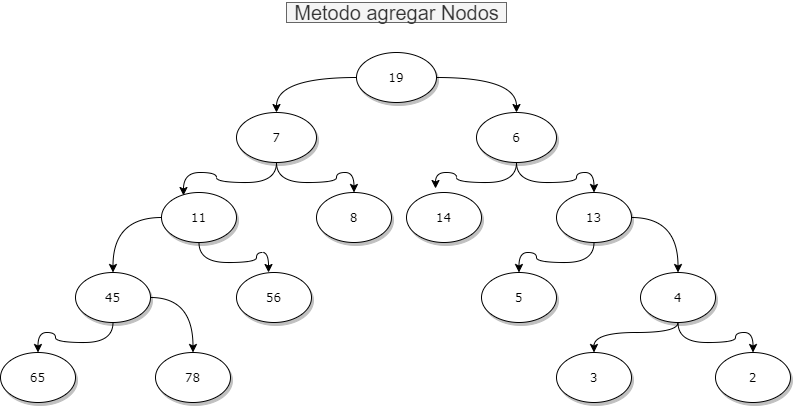

The diagram above was exported from draw.io. Its source (the exported page's mxGraphModel, read from the mxfile embedded in the PNG):
<mxGraphModel dx="-414" dy="777" grid="1" gridSize="10" guides="1" tooltips="1" connect="1" arrows="1" fold="1" page="1" pageScale="1" pageWidth="1654" pageHeight="1169" math="0" shadow="0">
  <root>
    <mxCell id="LhwfI4MzqwiTqRWjehgQ-0" />
    <mxCell id="LhwfI4MzqwiTqRWjehgQ-1" parent="LhwfI4MzqwiTqRWjehgQ-0" />
    <mxCell id="w0EJKrZ429gt0g1r--3H-0" value="&lt;font style=&quot;font-size: 20px&quot;&gt;Metodo agregar Nodos&lt;/font&gt;" style="text;html=1;align=center;verticalAlign=middle;resizable=0;points=[];autosize=1;fillColor=#f5f5f5;strokeColor=#666666;fontColor=#333333;" vertex="1" parent="LhwfI4MzqwiTqRWjehgQ-1">
      <mxGeometry x="2371" y="320" width="220" height="20" as="geometry" />
    </mxCell>
    <mxCell id="w0EJKrZ429gt0g1r--3H-1" style="edgeStyle=orthogonalEdgeStyle;curved=1;rounded=0;orthogonalLoop=1;jettySize=auto;html=1;entryX=0.387;entryY=-0.08;entryDx=0;entryDy=0;entryPerimeter=0;" edge="1" parent="LhwfI4MzqwiTqRWjehgQ-1" source="w0EJKrZ429gt0g1r--3H-3" target="w0EJKrZ429gt0g1r--3H-5">
      <mxGeometry relative="1" as="geometry" />
    </mxCell>
    <mxCell id="w0EJKrZ429gt0g1r--3H-2" style="edgeStyle=orthogonalEdgeStyle;curved=1;rounded=0;orthogonalLoop=1;jettySize=auto;html=1;" edge="1" parent="LhwfI4MzqwiTqRWjehgQ-1" source="w0EJKrZ429gt0g1r--3H-3" target="w0EJKrZ429gt0g1r--3H-4">
      <mxGeometry relative="1" as="geometry" />
    </mxCell>
    <mxCell id="w0EJKrZ429gt0g1r--3H-3" value="6" style="ellipse;whiteSpace=wrap;html=1;rounded=0;shadow=1;comic=0;labelBackgroundColor=none;strokeWidth=1;fontFamily=Verdana;fontSize=12;align=center;" vertex="1" parent="LhwfI4MzqwiTqRWjehgQ-1">
      <mxGeometry x="2561" y="430" width="80" height="50" as="geometry" />
    </mxCell>
    <mxCell id="3iNpkJRsosNXR1qL5TWv-8" style="edgeStyle=orthogonalEdgeStyle;curved=1;rounded=0;orthogonalLoop=1;jettySize=auto;html=1;entryX=0.5;entryY=0;entryDx=0;entryDy=0;" edge="1" parent="LhwfI4MzqwiTqRWjehgQ-1" source="w0EJKrZ429gt0g1r--3H-4" target="3iNpkJRsosNXR1qL5TWv-3">
      <mxGeometry relative="1" as="geometry" />
    </mxCell>
    <mxCell id="3iNpkJRsosNXR1qL5TWv-9" style="edgeStyle=orthogonalEdgeStyle;curved=1;rounded=0;orthogonalLoop=1;jettySize=auto;html=1;" edge="1" parent="LhwfI4MzqwiTqRWjehgQ-1" source="w0EJKrZ429gt0g1r--3H-4" target="3iNpkJRsosNXR1qL5TWv-2">
      <mxGeometry relative="1" as="geometry" />
    </mxCell>
    <mxCell id="w0EJKrZ429gt0g1r--3H-4" value="13" style="ellipse;whiteSpace=wrap;html=1;rounded=0;shadow=1;comic=0;labelBackgroundColor=none;strokeWidth=1;fontFamily=Verdana;fontSize=12;align=center;" vertex="1" parent="LhwfI4MzqwiTqRWjehgQ-1">
      <mxGeometry x="2641" y="510" width="75" height="50" as="geometry" />
    </mxCell>
    <mxCell id="w0EJKrZ429gt0g1r--3H-5" value="14" style="ellipse;whiteSpace=wrap;html=1;rounded=0;shadow=1;comic=0;labelBackgroundColor=none;strokeWidth=1;fontFamily=Verdana;fontSize=12;align=center;" vertex="1" parent="LhwfI4MzqwiTqRWjehgQ-1">
      <mxGeometry x="2491" y="510" width="75" height="50" as="geometry" />
    </mxCell>
    <mxCell id="3iNpkJRsosNXR1qL5TWv-13" style="edgeStyle=orthogonalEdgeStyle;curved=1;rounded=0;orthogonalLoop=1;jettySize=auto;html=1;entryX=0.427;entryY=0;entryDx=0;entryDy=0;entryPerimeter=0;" edge="1" parent="LhwfI4MzqwiTqRWjehgQ-1" source="w0EJKrZ429gt0g1r--3H-6" target="3iNpkJRsosNXR1qL5TWv-1">
      <mxGeometry relative="1" as="geometry" />
    </mxCell>
    <mxCell id="3iNpkJRsosNXR1qL5TWv-14" style="edgeStyle=orthogonalEdgeStyle;curved=1;rounded=0;orthogonalLoop=1;jettySize=auto;html=1;entryX=0.5;entryY=0;entryDx=0;entryDy=0;" edge="1" parent="LhwfI4MzqwiTqRWjehgQ-1" source="w0EJKrZ429gt0g1r--3H-6" target="3iNpkJRsosNXR1qL5TWv-0">
      <mxGeometry relative="1" as="geometry" />
    </mxCell>
    <mxCell id="w0EJKrZ429gt0g1r--3H-6" value="11" style="ellipse;whiteSpace=wrap;html=1;rounded=0;shadow=1;comic=0;labelBackgroundColor=none;strokeWidth=1;fontFamily=Verdana;fontSize=12;align=center;" vertex="1" parent="LhwfI4MzqwiTqRWjehgQ-1">
      <mxGeometry x="2246" y="510" width="75" height="50" as="geometry" />
    </mxCell>
    <mxCell id="w0EJKrZ429gt0g1r--3H-7" style="edgeStyle=orthogonalEdgeStyle;rounded=0;orthogonalLoop=1;jettySize=auto;html=1;entryX=0.5;entryY=0;entryDx=0;entryDy=0;curved=1;" edge="1" parent="LhwfI4MzqwiTqRWjehgQ-1" source="w0EJKrZ429gt0g1r--3H-9" target="w0EJKrZ429gt0g1r--3H-3">
      <mxGeometry relative="1" as="geometry" />
    </mxCell>
    <mxCell id="w0EJKrZ429gt0g1r--3H-8" style="edgeStyle=orthogonalEdgeStyle;rounded=0;orthogonalLoop=1;jettySize=auto;html=1;curved=1;" edge="1" parent="LhwfI4MzqwiTqRWjehgQ-1" source="w0EJKrZ429gt0g1r--3H-9" target="w0EJKrZ429gt0g1r--3H-13">
      <mxGeometry relative="1" as="geometry" />
    </mxCell>
    <mxCell id="w0EJKrZ429gt0g1r--3H-9" value="19" style="ellipse;whiteSpace=wrap;html=1;rounded=0;shadow=1;comic=0;labelBackgroundColor=none;strokeWidth=1;fontFamily=Verdana;fontSize=12;align=center;" vertex="1" parent="LhwfI4MzqwiTqRWjehgQ-1">
      <mxGeometry x="2441" y="370" width="80" height="50" as="geometry" />
    </mxCell>
    <mxCell id="w0EJKrZ429gt0g1r--3H-10" value="8" style="ellipse;whiteSpace=wrap;html=1;rounded=0;shadow=1;comic=0;labelBackgroundColor=none;strokeWidth=1;fontFamily=Verdana;fontSize=12;align=center;" vertex="1" parent="LhwfI4MzqwiTqRWjehgQ-1">
      <mxGeometry x="2401" y="510" width="75" height="50" as="geometry" />
    </mxCell>
    <mxCell id="w0EJKrZ429gt0g1r--3H-11" style="edgeStyle=orthogonalEdgeStyle;curved=1;rounded=0;orthogonalLoop=1;jettySize=auto;html=1;entryX=0.293;entryY=0.06;entryDx=0;entryDy=0;entryPerimeter=0;" edge="1" parent="LhwfI4MzqwiTqRWjehgQ-1" source="w0EJKrZ429gt0g1r--3H-13" target="w0EJKrZ429gt0g1r--3H-6">
      <mxGeometry relative="1" as="geometry" />
    </mxCell>
    <mxCell id="w0EJKrZ429gt0g1r--3H-12" style="edgeStyle=orthogonalEdgeStyle;curved=1;rounded=0;orthogonalLoop=1;jettySize=auto;html=1;" edge="1" parent="LhwfI4MzqwiTqRWjehgQ-1" source="w0EJKrZ429gt0g1r--3H-13" target="w0EJKrZ429gt0g1r--3H-10">
      <mxGeometry relative="1" as="geometry" />
    </mxCell>
    <mxCell id="w0EJKrZ429gt0g1r--3H-13" value="7" style="ellipse;whiteSpace=wrap;html=1;rounded=0;shadow=1;comic=0;labelBackgroundColor=none;strokeWidth=1;fontFamily=Verdana;fontSize=12;align=center;" vertex="1" parent="LhwfI4MzqwiTqRWjehgQ-1">
      <mxGeometry x="2321" y="430" width="80" height="50" as="geometry" />
    </mxCell>
    <mxCell id="3iNpkJRsosNXR1qL5TWv-15" style="edgeStyle=orthogonalEdgeStyle;curved=1;rounded=0;orthogonalLoop=1;jettySize=auto;html=1;entryX=0.5;entryY=0;entryDx=0;entryDy=0;" edge="1" parent="LhwfI4MzqwiTqRWjehgQ-1" source="3iNpkJRsosNXR1qL5TWv-0" target="3iNpkJRsosNXR1qL5TWv-4">
      <mxGeometry relative="1" as="geometry" />
    </mxCell>
    <mxCell id="3iNpkJRsosNXR1qL5TWv-16" style="edgeStyle=orthogonalEdgeStyle;curved=1;rounded=0;orthogonalLoop=1;jettySize=auto;html=1;entryX=0.5;entryY=0;entryDx=0;entryDy=0;" edge="1" parent="LhwfI4MzqwiTqRWjehgQ-1" source="3iNpkJRsosNXR1qL5TWv-0" target="3iNpkJRsosNXR1qL5TWv-5">
      <mxGeometry relative="1" as="geometry" />
    </mxCell>
    <mxCell id="3iNpkJRsosNXR1qL5TWv-0" value="45" style="ellipse;whiteSpace=wrap;html=1;rounded=0;shadow=1;comic=0;labelBackgroundColor=none;strokeWidth=1;fontFamily=Verdana;fontSize=12;align=center;" vertex="1" parent="LhwfI4MzqwiTqRWjehgQ-1">
      <mxGeometry x="2160" y="590" width="75" height="50" as="geometry" />
    </mxCell>
    <mxCell id="3iNpkJRsosNXR1qL5TWv-1" value="56" style="ellipse;whiteSpace=wrap;html=1;rounded=0;shadow=1;comic=0;labelBackgroundColor=none;strokeWidth=1;fontFamily=Verdana;fontSize=12;align=center;" vertex="1" parent="LhwfI4MzqwiTqRWjehgQ-1">
      <mxGeometry x="2321" y="590" width="75" height="50" as="geometry" />
    </mxCell>
    <mxCell id="3iNpkJRsosNXR1qL5TWv-10" style="edgeStyle=orthogonalEdgeStyle;rounded=0;orthogonalLoop=1;jettySize=auto;html=1;entryX=0.5;entryY=0;entryDx=0;entryDy=0;curved=1;" edge="1" parent="LhwfI4MzqwiTqRWjehgQ-1" source="3iNpkJRsosNXR1qL5TWv-2" target="3iNpkJRsosNXR1qL5TWv-6">
      <mxGeometry relative="1" as="geometry">
        <Array as="points">
          <mxPoint x="2763" y="650" />
          <mxPoint x="2679" y="650" />
        </Array>
      </mxGeometry>
    </mxCell>
    <mxCell id="3iNpkJRsosNXR1qL5TWv-12" style="edgeStyle=orthogonalEdgeStyle;curved=1;rounded=0;orthogonalLoop=1;jettySize=auto;html=1;entryX=0.5;entryY=0;entryDx=0;entryDy=0;" edge="1" parent="LhwfI4MzqwiTqRWjehgQ-1" source="3iNpkJRsosNXR1qL5TWv-2" target="3iNpkJRsosNXR1qL5TWv-7">
      <mxGeometry relative="1" as="geometry" />
    </mxCell>
    <mxCell id="3iNpkJRsosNXR1qL5TWv-2" value="4" style="ellipse;whiteSpace=wrap;html=1;rounded=0;shadow=1;comic=0;labelBackgroundColor=none;strokeWidth=1;fontFamily=Verdana;fontSize=12;align=center;" vertex="1" parent="LhwfI4MzqwiTqRWjehgQ-1">
      <mxGeometry x="2725" y="590" width="75" height="50" as="geometry" />
    </mxCell>
    <mxCell id="3iNpkJRsosNXR1qL5TWv-3" value="5" style="ellipse;whiteSpace=wrap;html=1;rounded=0;shadow=1;comic=0;labelBackgroundColor=none;strokeWidth=1;fontFamily=Verdana;fontSize=12;align=center;" vertex="1" parent="LhwfI4MzqwiTqRWjehgQ-1">
      <mxGeometry x="2566" y="590" width="75" height="50" as="geometry" />
    </mxCell>
    <mxCell id="3iNpkJRsosNXR1qL5TWv-4" value="65" style="ellipse;whiteSpace=wrap;html=1;rounded=0;shadow=1;comic=0;labelBackgroundColor=none;strokeWidth=1;fontFamily=Verdana;fontSize=12;align=center;" vertex="1" parent="LhwfI4MzqwiTqRWjehgQ-1">
      <mxGeometry x="2085" y="670" width="75" height="50" as="geometry" />
    </mxCell>
    <mxCell id="3iNpkJRsosNXR1qL5TWv-5" value="78" style="ellipse;whiteSpace=wrap;html=1;rounded=0;shadow=1;comic=0;labelBackgroundColor=none;strokeWidth=1;fontFamily=Verdana;fontSize=12;align=center;" vertex="1" parent="LhwfI4MzqwiTqRWjehgQ-1">
      <mxGeometry x="2240" y="670" width="75" height="50" as="geometry" />
    </mxCell>
    <mxCell id="3iNpkJRsosNXR1qL5TWv-6" value="3" style="ellipse;whiteSpace=wrap;html=1;rounded=0;shadow=1;comic=0;labelBackgroundColor=none;strokeWidth=1;fontFamily=Verdana;fontSize=12;align=center;" vertex="1" parent="LhwfI4MzqwiTqRWjehgQ-1">
      <mxGeometry x="2641" y="670" width="75" height="50" as="geometry" />
    </mxCell>
    <mxCell id="3iNpkJRsosNXR1qL5TWv-7" value="2" style="ellipse;whiteSpace=wrap;html=1;rounded=0;shadow=1;comic=0;labelBackgroundColor=none;strokeWidth=1;fontFamily=Verdana;fontSize=12;align=center;" vertex="1" parent="LhwfI4MzqwiTqRWjehgQ-1">
      <mxGeometry x="2800" y="670" width="75" height="50" as="geometry" />
    </mxCell>
  </root>
</mxGraphModel>